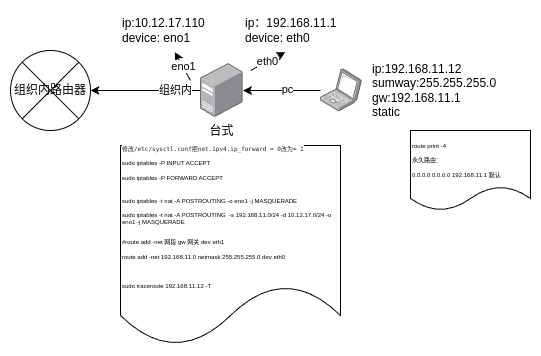

The diagram above was exported from draw.io. Its source (the exported page's mxGraphModel, read from the mxfile embedded in the PNG):
<mxGraphModel dx="637" dy="473" grid="1" gridSize="10" guides="1" tooltips="1" connect="1" arrows="1" fold="1" page="1" pageScale="1" pageWidth="827" pageHeight="1169" math="0" shadow="0">
  <root>
    <mxCell id="0" />
    <mxCell id="1" parent="0" />
    <mxCell id="kb8VWjlP4yYMvyMH0uNv-4" style="edgeStyle=orthogonalEdgeStyle;rounded=0;orthogonalLoop=1;jettySize=auto;html=1;entryX=1;entryY=0.5;entryDx=0;entryDy=0;" edge="1" parent="1" source="kb8VWjlP4yYMvyMH0uNv-1" target="kb8VWjlP4yYMvyMH0uNv-2">
      <mxGeometry relative="1" as="geometry" />
    </mxCell>
    <mxCell id="kb8VWjlP4yYMvyMH0uNv-8" value="组织内" style="edgeLabel;html=1;align=center;verticalAlign=middle;resizable=0;points=[];" vertex="1" connectable="0" parent="kb8VWjlP4yYMvyMH0uNv-4">
      <mxGeometry x="-0.5333" relative="1" as="geometry">
        <mxPoint as="offset" />
      </mxGeometry>
    </mxCell>
    <mxCell id="kb8VWjlP4yYMvyMH0uNv-1" value="台式" style="image;points=[];aspect=fixed;html=1;align=center;shadow=0;dashed=0;image=img/lib/allied_telesis/computer_and_terminals/Server_Desktop.svg;" vertex="1" parent="1">
      <mxGeometry x="420" y="403" width="42.599999999999994" height="54" as="geometry" />
    </mxCell>
    <mxCell id="kb8VWjlP4yYMvyMH0uNv-2" value="组织内路由器" style="shape=sumEllipse;perimeter=ellipsePerimeter;whiteSpace=wrap;html=1;backgroundOutline=1;" vertex="1" parent="1">
      <mxGeometry x="230" y="390" width="80" height="80" as="geometry" />
    </mxCell>
    <mxCell id="kb8VWjlP4yYMvyMH0uNv-5" style="edgeStyle=orthogonalEdgeStyle;rounded=0;orthogonalLoop=1;jettySize=auto;html=1;" edge="1" parent="1" source="kb8VWjlP4yYMvyMH0uNv-3" target="kb8VWjlP4yYMvyMH0uNv-1">
      <mxGeometry relative="1" as="geometry" />
    </mxCell>
    <mxCell id="kb8VWjlP4yYMvyMH0uNv-20" value="pc" style="edgeLabel;html=1;align=center;verticalAlign=middle;resizable=0;points=[];" vertex="1" connectable="0" parent="kb8VWjlP4yYMvyMH0uNv-5">
      <mxGeometry x="-0.143" y="-1" relative="1" as="geometry">
        <mxPoint as="offset" />
      </mxGeometry>
    </mxCell>
    <mxCell id="kb8VWjlP4yYMvyMH0uNv-3" value="" style="image;points=[];aspect=fixed;html=1;align=center;shadow=0;dashed=0;image=img/lib/allied_telesis/computer_and_terminals/Laptop.svg;" vertex="1" parent="1">
      <mxGeometry x="540" y="408.7" width="42" height="42.599999999999994" as="geometry" />
    </mxCell>
    <mxCell id="kb8VWjlP4yYMvyMH0uNv-6" value="ip:10.12.17.110&lt;div&gt;device: eno1&lt;br&gt;&lt;/div&gt;" style="text;html=1;align=left;verticalAlign=middle;resizable=0;points=[];autosize=1;strokeColor=none;fillColor=none;" vertex="1" parent="1">
      <mxGeometry x="340" y="350" width="110" height="40" as="geometry" />
    </mxCell>
    <mxCell id="kb8VWjlP4yYMvyMH0uNv-7" value="ip：192.168.11.1&lt;div&gt;device:&amp;nbsp;eth0&lt;/div&gt;" style="text;html=1;align=left;verticalAlign=middle;resizable=0;points=[];autosize=1;strokeColor=none;fillColor=none;" vertex="1" parent="1">
      <mxGeometry x="462.6" y="350" width="110" height="40" as="geometry" />
    </mxCell>
    <mxCell id="kb8VWjlP4yYMvyMH0uNv-9" value="&lt;div style=&quot;&quot;&gt;&lt;font style=&quot;&quot;&gt;&lt;span style=&quot;color: rgb(32, 33, 36); font-family: &amp;quot;dejavu sans mono&amp;quot;, monospace; white-space-collapse: preserve; background-color: rgb(255, 255, 255);&quot;&gt;&lt;font style=&quot;font-size: 6px;&quot;&gt;修改/etc/sysctl.conf把net.ipv4.ip_forward = 0改为= 1&lt;/font&gt;&lt;/span&gt;&lt;br&gt;&lt;/font&gt;&lt;/div&gt;&lt;div style=&quot;&quot;&gt;&lt;font style=&quot;font-size: 6px;&quot;&gt;sudo iptables -P INPUT ACCEPT&lt;/font&gt;&lt;/div&gt;&lt;div style=&quot;&quot;&gt;&lt;font style=&quot;font-size: 6px;&quot;&gt;&lt;font style=&quot;&quot;&gt;sudo&lt;/font&gt;&lt;font style=&quot;&quot;&gt; iptables -P FORWARD ACCEPT&lt;/font&gt;&lt;/font&gt;&lt;/div&gt;&lt;div style=&quot;&quot;&gt;&lt;font style=&quot;font-size: 6px;&quot;&gt;&lt;font style=&quot;&quot;&gt;&lt;br&gt;&lt;/font&gt;&lt;/font&gt;&lt;/div&gt;&lt;div style=&quot;&quot;&gt;&lt;font style=&quot;&quot;&gt;&lt;font style=&quot;&quot;&gt;&lt;div style=&quot;font-size: 6px;&quot;&gt;sudo iptables -t nat -A POSTROUTING -o eno1 -j MASQUERADE&lt;/div&gt;&lt;div style=&quot;font-size: 6px;&quot;&gt;&lt;br&gt;&lt;/div&gt;&lt;div style=&quot;font-size: 6px;&quot;&gt;sudo iptables -t nat -A POSTROUTING&amp;nbsp; -s 192.168.11.0/24 -d 10.12.17.0/24 -o eno1 -j MASQUERADE&lt;/div&gt;&lt;div style=&quot;font-size: 6px;&quot;&gt;&lt;br&gt;&lt;/div&gt;&lt;div style=&quot;&quot;&gt;&lt;span style=&quot;font-size: 6px;&quot;&gt;#route add -net 网段 gw 网关 dev eth1&lt;/span&gt;&lt;br&gt;&lt;/div&gt;&lt;div style=&quot;&quot;&gt;&lt;span style=&quot;font-size: 6px;&quot;&gt;route add -net 192.168.11.0 netmask 255.255.255.0 dev eth0&lt;/span&gt;&lt;br&gt;&lt;/div&gt;&lt;div style=&quot;&quot;&gt;&lt;span style=&quot;font-size: 6px;&quot;&gt;&lt;br&gt;&lt;/span&gt;&lt;/div&gt;&lt;div style=&quot;&quot;&gt;&lt;span style=&quot;font-size: 6px;&quot;&gt;sudo traceroute 192.168.11.12 -T&lt;/span&gt;&lt;br&gt;&lt;/div&gt;&lt;/font&gt;&lt;/font&gt;&lt;/div&gt;" style="shape=document;whiteSpace=wrap;html=1;boundedLbl=1;align=left;" vertex="1" parent="1">
      <mxGeometry x="340" y="485" width="220" height="200" as="geometry" />
    </mxCell>
    <mxCell id="kb8VWjlP4yYMvyMH0uNv-10" value="ip:192.168.11.12&lt;div&gt;sumway:255.255.255.0&lt;/div&gt;&lt;div&gt;gw:192.168.11.1&lt;/div&gt;&lt;div&gt;static&lt;/div&gt;" style="text;html=1;align=left;verticalAlign=middle;resizable=0;points=[];autosize=1;strokeColor=none;fillColor=none;" vertex="1" parent="1">
      <mxGeometry x="590" y="395" width="150" height="70" as="geometry" />
    </mxCell>
    <mxCell id="kb8VWjlP4yYMvyMH0uNv-11" value="&lt;div&gt;&lt;font style=&quot;font-size: 6px;&quot;&gt;route print -4&lt;/font&gt;&lt;/div&gt;&lt;font style=&quot;font-size: 6px;&quot;&gt;永久路由：&lt;/font&gt;&lt;div&gt;&lt;font style=&quot;font-size: 6px;&quot;&gt;0.0.0.0 0.0.0.0 192.168.11.1 默认&lt;/font&gt;&lt;/div&gt;" style="shape=document;whiteSpace=wrap;html=1;boundedLbl=1;align=left;" vertex="1" parent="1">
      <mxGeometry x="630" y="470" width="120" height="80" as="geometry" />
    </mxCell>
    <mxCell id="kb8VWjlP4yYMvyMH0uNv-14" value="" style="endArrow=classic;html=1;rounded=0;entryX=0.384;entryY=1.042;entryDx=0;entryDy=0;entryPerimeter=0;" edge="1" parent="1" target="kb8VWjlP4yYMvyMH0uNv-7">
      <mxGeometry relative="1" as="geometry">
        <mxPoint x="470" y="410" as="sourcePoint" />
        <mxPoint x="590" y="400" as="targetPoint" />
      </mxGeometry>
    </mxCell>
    <mxCell id="kb8VWjlP4yYMvyMH0uNv-15" value="eth0" style="edgeLabel;resizable=0;html=1;;align=center;verticalAlign=middle;" connectable="0" vertex="1" parent="kb8VWjlP4yYMvyMH0uNv-14">
      <mxGeometry relative="1" as="geometry" />
    </mxCell>
    <mxCell id="kb8VWjlP4yYMvyMH0uNv-18" value="" style="endArrow=classic;html=1;rounded=0;entryX=0.494;entryY=1.042;entryDx=0;entryDy=0;entryPerimeter=0;" edge="1" parent="1" target="kb8VWjlP4yYMvyMH0uNv-6">
      <mxGeometry relative="1" as="geometry">
        <mxPoint x="410" y="420" as="sourcePoint" />
        <mxPoint x="440" y="400" as="targetPoint" />
      </mxGeometry>
    </mxCell>
    <mxCell id="kb8VWjlP4yYMvyMH0uNv-19" value="eno1" style="edgeLabel;resizable=0;html=1;;align=center;verticalAlign=middle;" connectable="0" vertex="1" parent="kb8VWjlP4yYMvyMH0uNv-18">
      <mxGeometry relative="1" as="geometry" />
    </mxCell>
  </root>
</mxGraphModel>